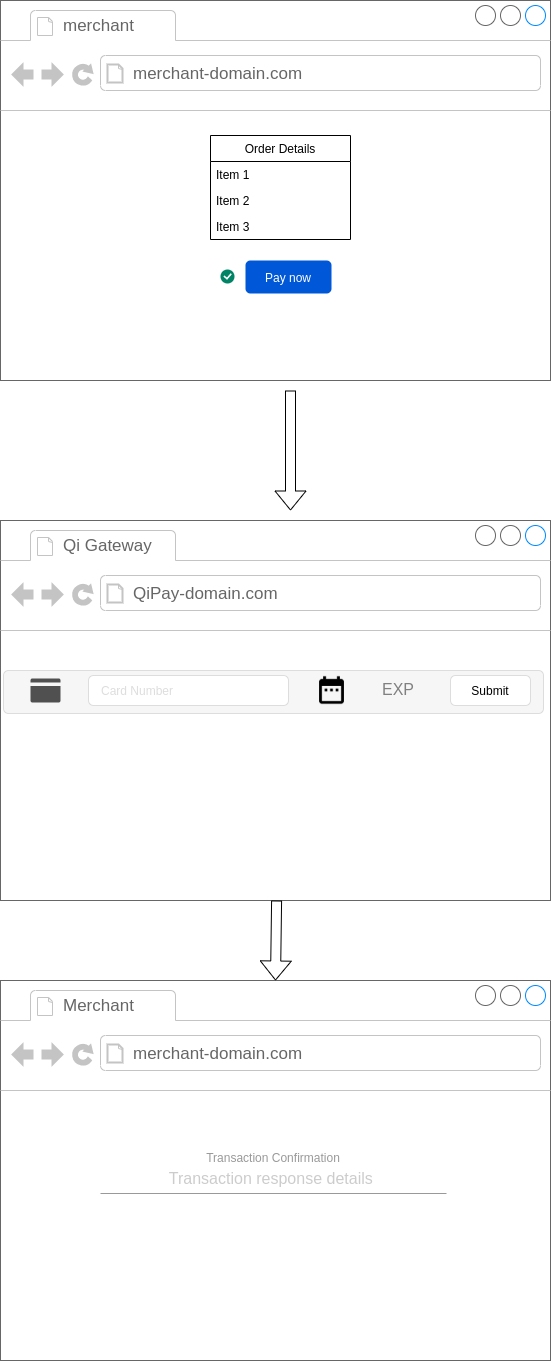

The diagram above was exported from draw.io. Its source (the exported page's mxGraphModel, read from the mxfile embedded in the PNG):
<mxGraphModel dx="1422" dy="658" grid="1" gridSize="10" guides="1" tooltips="1" connect="1" arrows="1" fold="1" page="1" pageScale="1" pageWidth="850" pageHeight="1100" math="0" shadow="0">
  <root>
    <mxCell id="0" />
    <mxCell id="1" parent="0" />
    <mxCell id="rkg1YHn06_oGs1ADfu-y-1" value="" style="strokeWidth=1;shadow=0;dashed=0;align=center;html=1;shape=mxgraph.mockup.containers.browserWindow;rSize=0;strokeColor=#666666;strokeColor2=#008cff;strokeColor3=#c4c4c4;mainText=,;recursiveResize=0;" parent="1" vertex="1">
      <mxGeometry x="100" y="60" width="550" height="380" as="geometry" />
    </mxCell>
    <mxCell id="rkg1YHn06_oGs1ADfu-y-2" value="merchant" style="strokeWidth=1;shadow=0;dashed=0;align=center;html=1;shape=mxgraph.mockup.containers.anchor;fontSize=17;fontColor=#666666;align=left;" parent="rkg1YHn06_oGs1ADfu-y-1" vertex="1">
      <mxGeometry x="60" y="12" width="110" height="26" as="geometry" />
    </mxCell>
    <mxCell id="rkg1YHn06_oGs1ADfu-y-3" value="merchant-domain.com" style="strokeWidth=1;shadow=0;dashed=0;align=center;html=1;shape=mxgraph.mockup.containers.anchor;rSize=0;fontSize=17;fontColor=#666666;align=left;" parent="rkg1YHn06_oGs1ADfu-y-1" vertex="1">
      <mxGeometry x="130" y="60" width="250" height="26" as="geometry" />
    </mxCell>
    <mxCell id="rkg1YHn06_oGs1ADfu-y-5" value="Pay now" style="rounded=1;fillColor=#0057D8;align=center;strokeColor=none;html=1;fontColor=#ffffff;fontSize=12" parent="rkg1YHn06_oGs1ADfu-y-1" vertex="1">
      <mxGeometry x="245" y="260" width="86" height="33" as="geometry" />
    </mxCell>
    <mxCell id="rkg1YHn06_oGs1ADfu-y-6" value="" style="html=1;shadow=0;dashed=0;shape=mxgraph.atlassian.checkbox;fillColor=#008465;strokeColor=none;html=1;align=center;" parent="rkg1YHn06_oGs1ADfu-y-1" vertex="1">
      <mxGeometry x="220" y="269" width="14" height="14" as="geometry" />
    </mxCell>
    <mxCell id="rkg1YHn06_oGs1ADfu-y-10" value="Order Details" style="swimlane;fontStyle=0;childLayout=stackLayout;horizontal=1;startSize=26;fillColor=none;horizontalStack=0;resizeParent=1;resizeParentMax=0;resizeLast=0;collapsible=1;marginBottom=0;align=center;" parent="rkg1YHn06_oGs1ADfu-y-1" vertex="1">
      <mxGeometry x="210" y="135" width="140" height="104" as="geometry" />
    </mxCell>
    <mxCell id="rkg1YHn06_oGs1ADfu-y-11" value="Item 1" style="text;strokeColor=none;fillColor=none;align=left;verticalAlign=top;spacingLeft=4;spacingRight=4;overflow=hidden;rotatable=0;points=[[0,0.5],[1,0.5]];portConstraint=eastwest;" parent="rkg1YHn06_oGs1ADfu-y-10" vertex="1">
      <mxGeometry y="26" width="140" height="26" as="geometry" />
    </mxCell>
    <mxCell id="rkg1YHn06_oGs1ADfu-y-12" value="Item 2" style="text;strokeColor=none;fillColor=none;align=left;verticalAlign=top;spacingLeft=4;spacingRight=4;overflow=hidden;rotatable=0;points=[[0,0.5],[1,0.5]];portConstraint=eastwest;" parent="rkg1YHn06_oGs1ADfu-y-10" vertex="1">
      <mxGeometry y="52" width="140" height="26" as="geometry" />
    </mxCell>
    <mxCell id="rkg1YHn06_oGs1ADfu-y-13" value="Item 3" style="text;strokeColor=none;fillColor=none;align=left;verticalAlign=top;spacingLeft=4;spacingRight=4;overflow=hidden;rotatable=0;points=[[0,0.5],[1,0.5]];portConstraint=eastwest;" parent="rkg1YHn06_oGs1ADfu-y-10" vertex="1">
      <mxGeometry y="78" width="140" height="26" as="geometry" />
    </mxCell>
    <mxCell id="rkg1YHn06_oGs1ADfu-y-14" value="" style="strokeWidth=1;shadow=0;dashed=0;align=center;html=1;shape=mxgraph.mockup.containers.browserWindow;rSize=0;strokeColor=#666666;strokeColor2=#008cff;strokeColor3=#c4c4c4;mainText=,;recursiveResize=0;" parent="1" vertex="1">
      <mxGeometry x="100" y="580" width="550" height="380" as="geometry" />
    </mxCell>
    <mxCell id="rkg1YHn06_oGs1ADfu-y-15" value="Qi Gateway" style="strokeWidth=1;shadow=0;dashed=0;align=center;html=1;shape=mxgraph.mockup.containers.anchor;fontSize=17;fontColor=#666666;align=left;" parent="rkg1YHn06_oGs1ADfu-y-14" vertex="1">
      <mxGeometry x="60" y="12" width="110" height="26" as="geometry" />
    </mxCell>
    <mxCell id="rkg1YHn06_oGs1ADfu-y-16" value="QiPay-domain.com" style="strokeWidth=1;shadow=0;dashed=0;align=center;html=1;shape=mxgraph.mockup.containers.anchor;rSize=0;fontSize=17;fontColor=#666666;align=left;" parent="rkg1YHn06_oGs1ADfu-y-14" vertex="1">
      <mxGeometry x="130" y="60" width="250" height="26" as="geometry" />
    </mxCell>
    <mxCell id="rkg1YHn06_oGs1ADfu-y-24" value="" style="html=1;shadow=0;dashed=0;shape=mxgraph.bootstrap.rrect;rSize=5;fillColor=#f6f6f6;strokeColor=#dddddd;align=center;" parent="rkg1YHn06_oGs1ADfu-y-14" vertex="1">
      <mxGeometry x="3" y="150" width="540" height="43" as="geometry" />
    </mxCell>
    <mxCell id="rkg1YHn06_oGs1ADfu-y-26" value="Card Number" style="html=1;shadow=0;dashed=0;shape=mxgraph.bootstrap.rrect;rSize=5;strokeColor=#dddddd;fontColor=#dddddd;align=left;spacingLeft=10;whiteSpace=wrap;resizeHeight=1;" parent="rkg1YHn06_oGs1ADfu-y-24" vertex="1">
      <mxGeometry width="200" height="30" relative="1" as="geometry">
        <mxPoint x="85" y="5" as="offset" />
      </mxGeometry>
    </mxCell>
    <mxCell id="rkg1YHn06_oGs1ADfu-y-27" value="Submit" style="html=1;shadow=0;dashed=0;shape=mxgraph.bootstrap.rrect;rSize=5;strokeColor=#dddddd;whiteSpace=wrap;resizeHeight=1;" parent="rkg1YHn06_oGs1ADfu-y-24" vertex="1">
      <mxGeometry width="80" height="30" relative="1" as="geometry">
        <mxPoint x="447" y="5" as="offset" />
      </mxGeometry>
    </mxCell>
    <mxCell id="rkg1YHn06_oGs1ADfu-y-23" value="" style="pointerEvents=1;shadow=0;dashed=0;html=1;strokeColor=none;fillColor=#505050;labelPosition=center;verticalLabelPosition=bottom;verticalAlign=top;outlineConnect=0;align=center;shape=mxgraph.office.concepts.credit_card;" parent="rkg1YHn06_oGs1ADfu-y-24" vertex="1">
      <mxGeometry x="27" y="8" width="30" height="24" as="geometry" />
    </mxCell>
    <mxCell id="rkg1YHn06_oGs1ADfu-y-85" value="" style="shape=image;html=1;verticalAlign=top;verticalLabelPosition=bottom;labelBackgroundColor=#ffffff;imageAspect=0;aspect=fixed;image=https://cdn0.iconfinder.com/data/icons/google-material-design-3-0/48/ic_date_range_48px-128.png;align=center;" parent="rkg1YHn06_oGs1ADfu-y-24" vertex="1">
      <mxGeometry x="312" y="3.5" width="33" height="33" as="geometry" />
    </mxCell>
    <mxCell id="rkg1YHn06_oGs1ADfu-y-88" value="EXP" style="text;fontColor=#808080;fontSize=16;verticalAlign=middle;strokeColor=none;fillColor=none;align=center;" parent="rkg1YHn06_oGs1ADfu-y-24" vertex="1">
      <mxGeometry x="357" y="3.5" width="76" height="30" as="geometry" />
    </mxCell>
    <mxCell id="rkg1YHn06_oGs1ADfu-y-91" value="" style="shape=flexArrow;endArrow=classic;html=1;" parent="1" edge="1">
      <mxGeometry width="50" height="50" relative="1" as="geometry">
        <mxPoint x="390" y="450" as="sourcePoint" />
        <mxPoint x="390" y="570" as="targetPoint" />
      </mxGeometry>
    </mxCell>
    <mxCell id="rkg1YHn06_oGs1ADfu-y-92" value="" style="strokeWidth=1;shadow=0;dashed=0;align=center;html=1;shape=mxgraph.mockup.containers.browserWindow;rSize=0;strokeColor=#666666;strokeColor2=#008cff;strokeColor3=#c4c4c4;mainText=,;recursiveResize=0;" parent="1" vertex="1">
      <mxGeometry x="100" y="1040" width="550" height="380" as="geometry" />
    </mxCell>
    <mxCell id="rkg1YHn06_oGs1ADfu-y-93" value="Merchant" style="strokeWidth=1;shadow=0;dashed=0;align=center;html=1;shape=mxgraph.mockup.containers.anchor;fontSize=17;fontColor=#666666;align=left;" parent="rkg1YHn06_oGs1ADfu-y-92" vertex="1">
      <mxGeometry x="60" y="12" width="110" height="26" as="geometry" />
    </mxCell>
    <mxCell id="rkg1YHn06_oGs1ADfu-y-94" value="merchant-domain.com" style="strokeWidth=1;shadow=0;dashed=0;align=center;html=1;shape=mxgraph.mockup.containers.anchor;rSize=0;fontSize=17;fontColor=#666666;align=left;" parent="rkg1YHn06_oGs1ADfu-y-92" vertex="1">
      <mxGeometry x="130" y="60" width="250" height="26" as="geometry" />
    </mxCell>
    <mxCell id="2u-8JTlVfNuzUGM0MFL0-1" value="Transaction Confirmation" style="text;fontColor=#999999;fontSize=12;verticalAlign=middle;strokeColor=none;fillColor=none;align=center;" vertex="1" parent="rkg1YHn06_oGs1ADfu-y-92">
      <mxGeometry x="100" y="163" width="346" height="30" as="geometry" />
    </mxCell>
    <mxCell id="2u-8JTlVfNuzUGM0MFL0-2" value="Transaction response details " style="text;fontColor=#cccccc;fontSize=16;verticalAlign=middle;strokeColor=none;fillColor=none;align=center;" vertex="1" parent="rkg1YHn06_oGs1ADfu-y-92">
      <mxGeometry x="100" y="183" width="346" height="30" as="geometry" />
    </mxCell>
    <mxCell id="2u-8JTlVfNuzUGM0MFL0-3" value="" style="dashed=0;shape=line;strokeWidth=1;noLabel=1;strokeColor=#999999;align=center;" vertex="1" parent="rkg1YHn06_oGs1ADfu-y-92">
      <mxGeometry x="100" y="208" width="346" height="10" as="geometry" />
    </mxCell>
    <mxCell id="rkg1YHn06_oGs1ADfu-y-101" value="" style="shape=flexArrow;endArrow=classic;html=1;exitX=0.502;exitY=1;exitDx=0;exitDy=0;exitPerimeter=0;" parent="1" source="rkg1YHn06_oGs1ADfu-y-14" edge="1">
      <mxGeometry width="50" height="50" relative="1" as="geometry">
        <mxPoint x="380" y="970" as="sourcePoint" />
        <mxPoint x="375" y="1040" as="targetPoint" />
      </mxGeometry>
    </mxCell>
  </root>
</mxGraphModel>